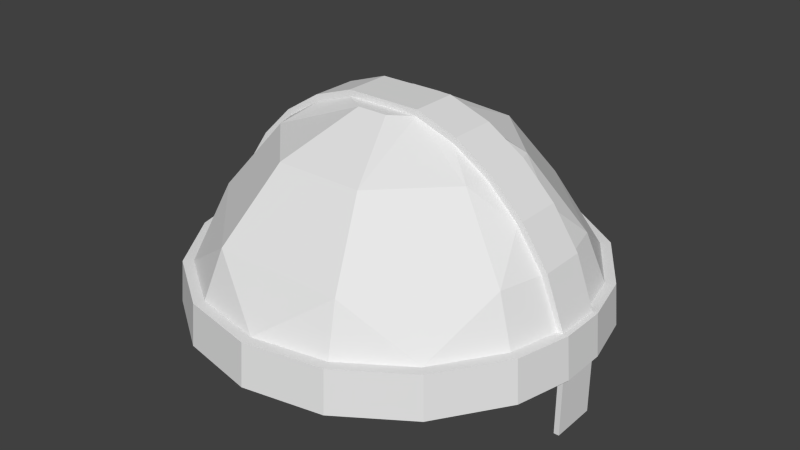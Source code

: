# Source: helmet.blend  (saved by Blender 2.68.0; exported with 4.5.12 LTS)
import bpy
from mathutils import Matrix  # noqa: F401  (used for matrix-valued properties, if any)

bpy.ops.wm.read_factory_settings(use_empty=True)
scene = bpy.context.scene
scene.name = 'Scene'

# ---- collections
col_collection_1 = bpy.data.collections.new('Collection 1'); scene.collection.children.link(col_collection_1)

# ---- materials (node trees are filled in below, after node groups)
mat_material = bpy.data.materials.new('Material')
mat_material.alpha_threshold = 0.0
mat_material.use_transparent_shadow = False
mat_material.roughness = 0.5
mat_material.line_color = (0.0, 0.0, 0.0, 1.0)

# ---- material node trees

# ---- world
world_world = bpy.data.worlds.new('World'); scene.world = world_world
world_world.color = (0.05088, 0.05088, 0.05088)
world_world.use_sun_shadow = False
world_world.sun_shadow_jitter_overblur = 0.0
world_world.cycles.sampling_method = 'MANUAL'
world_world.cycles.sample_map_resolution = 256

# ---- meshes
me_cube = bpy.data.meshes.new('Cube')
me_cube.from_pydata([(-0.2126, 0.5133, 2.967), (-0.07466, 0.1802, 3.145), (-0.8998, -0.3727, 2.409), (-0.9164, -0.3796, 2.205), (-0.9391, 0.1124, 2.409), (-0.8472, 0.1124, 2.65), (-0.9638, -0.1124, 2.409), (-0.9816, -0.1124, 2.205), (-0.9638, 0.1124, 2.409), (-0.9816, 0.1124, 2.205), (-0.1775, -0.1124, 3.145), (0.9816, 0.1124, 2.205), (0.9638, 0.1124, 2.409), (0.9816, -0.1124, 2.205), (0.9638, -0.1124, 2.409), (0.8472, 0.1124, 2.65), (0.9391, 0.1124, 2.409), (0.9164, -0.3796, 2.205), (0.8998, -0.3727, 2.409), (-0.6969, -0.1124, 2.818), (-0.8216, -0.1124, 2.636), (-0.9143, -0.1124, 2.409), (-0.9312, -0.1124, 2.205), (-0.9312, 0.1124, 2.205), (-0.3825, -0.1124, 3.105), (-0.1831, -0.1124, 3.175), (-0.9143, 0.1124, 2.409), (-0.8216, 0.1124, 2.636), (-0.6969, 0.1124, 2.818), (-0.5455, 0.1124, 2.967), (-0.3709, 0.1124, 3.077), (-0.5625, 0.1124, 2.991), (-0.3727, -0.8998, 2.409), (-0.3796, -0.9164, 2.205), (-0.6887, -0.6887, 2.409), (-0.8693, 0.3601, 2.205), (-0.8536, 0.3536, 2.409), (-0.7682, 0.3182, 2.636), (-0.5133, 0.2126, 2.967), (2.384e-07, 0.9239, 2.409), (2.384e-07, 0.9409, 2.205), (0.07466, 0.1802, 3.145), (0.2126, 0.5133, 2.967), (0.3182, 0.7682, 2.636), (0.3536, 0.8536, 2.409), (0.3601, 0.8693, 2.205), (-0.1775, 0.1124, 3.145), (0.9391, -0.1124, 2.409), (0.7186, 0.1124, 2.837), (0.7014, -0.7014, 2.205), (0.6533, 0.6533, 2.409), (0.6653, 0.6653, 2.205), (-0.6653, 0.6653, 2.205), (0.1775, 0.1124, 3.145), (0.5133, 0.2126, 2.967), (0.7682, 0.3182, 2.636), (0.8536, 0.3536, 2.409), (0.8693, 0.3601, 2.205), (-0.1831, 0.1124, 3.175), (0.6887, -0.6887, 2.409), (0.3796, -0.9164, 2.205), (0.3727, -0.8998, 2.409), (0.5625, 0.1124, 2.991), (0.3709, 0.1124, 3.077), (0.5455, 0.1124, 2.967), (0.6969, 0.1124, 2.818), (0.8216, 0.1124, 2.636), (0.9143, 0.1124, 2.409), (0.9312, 0.1124, 2.205), (5.96e-08, -0.9919, 2.205), (5.96e-08, -0.9739, 2.409), (0.1831, -0.1124, 3.175), (0.3825, -0.1124, 3.105), (0.9312, -0.1124, 2.205), (0.9143, -0.1124, 2.409), (0.8216, -0.1124, 2.636), (0.6969, -0.1124, 2.818), (0.5455, -0.1124, 2.967), (0.3709, -0.1124, 3.077), (0.5625, -0.1124, 2.991), (0.3825, 0.1124, 3.105), (0.8693, -0.3601, 2.205), (0.8536, -0.3536, 2.409), (0.7682, -0.3182, 2.636), (0.5133, -0.2126, 2.967), (0.1775, -0.1124, 3.145), (0.1831, 0.1124, 3.175), (0.8472, -0.1124, 2.65), (0.6653, -0.6653, 2.205), (0.6533, -0.6533, 2.409), (0.7186, -0.1124, 2.837), (0.3601, -0.8693, 2.205), (0.3536, -0.8536, 2.409), (0.3182, -0.7682, 2.636), (-0.6533, 0.6533, 2.409), (-0.7186, 0.1124, 2.837), (-0.7014, -0.7014, 2.205), (2.384e-07, 0.9739, 2.409), (2.384e-07, 0.9919, 2.205), (0.3727, 0.8998, 2.409), (0.3796, 0.9164, 2.205), (0.6887, 0.6887, 2.409), (0.7014, 0.7014, 2.205), (0.8998, 0.3727, 2.409), (0.9164, 0.3796, 2.205), (0.2126, -0.5133, 2.967), (0.07466, -0.1802, 3.145), (5.96e-08, -0.9409, 2.205), (5.96e-08, -0.9239, 2.409), (-0.9391, -0.1124, 2.409), (-0.3601, 0.8693, 2.205), (-0.3536, 0.8536, 2.409), (-0.3182, 0.7682, 2.636), (-0.5455, -0.1124, 2.967), (-0.3709, -0.1124, 3.077), (-0.5625, -0.1124, 2.991), (-0.3825, 0.1124, 3.105), (-0.8693, -0.3601, 2.205), (-0.8536, -0.3536, 2.409), (-0.7682, -0.3182, 2.636), (-0.5133, -0.2126, 2.967), (-0.8472, -0.1124, 2.65), (-0.6653, -0.6653, 2.205), (-0.6533, -0.6533, 2.409), (-0.7186, -0.1124, 2.837), (-0.3601, -0.8693, 2.205), (-0.3536, -0.8536, 2.409), (-0.3182, -0.7682, 2.636), (-0.3727, 0.8998, 2.409), (-0.3796, 0.9164, 2.205), (-0.6887, 0.6887, 2.409), (-0.7014, 0.7014, 2.205), (-0.8998, 0.3727, 2.409), (-0.9164, 0.3796, 2.205), (-0.2126, -0.5133, 2.967), (-0.07466, -0.1802, 3.145), (0.9564, 0.1124, 2.205), (0.9564, -0.1124, 2.205), (0.9312, 0.1124, 1.915), (0.9312, -0.1124, 1.915), (0.9564, 0.1124, 1.915), (0.9564, -0.1124, 1.915)], [], [(35, 133, 131, 52), (131, 133, 132, 130), (45, 40, 98, 100), (52, 131, 129, 110), (123, 127, 119), (127, 123, 126), (96, 34, 2, 3), (109, 121, 5, 4), (120, 114, 113), (19, 119, 120), (36, 26, 27, 37), (120, 113, 19), (64, 63, 80, 62), (133, 9, 8, 132), (94, 36, 37), (112, 94, 37), (94, 112, 111), (112, 39, 111), (102, 101, 103, 104), (43, 39, 112), (94, 130, 132, 36), (29, 31, 116, 30), (39, 43, 44), (43, 50, 44), (55, 50, 43), (50, 55, 56), (21, 20, 121, 109), (129, 131, 130, 128), (47, 82, 18, 14), (82, 47, 74), (47, 14, 12, 16), (78, 72, 71, 85), (76, 90, 79, 77), (44, 50, 101, 99), (81, 17, 49, 88), (88, 49, 60, 91), (108, 70, 61, 92), (82, 74, 75, 83), (23, 22, 7, 9), (126, 123, 34, 32), (13, 11, 12, 14), (26, 4, 5, 27), (65, 66, 55), (54, 65, 55), (17, 13, 14, 18), (76, 77, 84), (89, 59, 18, 82), (60, 49, 59, 61), (57, 35, 52, 51), (69, 60, 61, 70), (75, 87, 90, 76), (106, 135, 134, 105), (20, 19, 124, 121), (22, 117, 3, 7), (33, 32, 34, 96), (123, 118, 2, 34), (92, 61, 59, 89), (137, 141, 140, 136), (98, 97, 99, 100), (125, 91, 107), (100, 99, 101, 102), (74, 47, 87, 75), (50, 56, 103, 101), (56, 55, 66, 67), (82, 83, 89), (77, 78, 84), (47, 16, 15, 87), (87, 15, 48, 90), (93, 89, 83), (49, 17, 18, 59), (85, 84, 78), (3, 2, 6, 7), (64, 65, 54), (54, 53, 63), (89, 93, 92), (39, 44, 99, 97), (7, 6, 8, 9), (54, 63, 64), (53, 54, 42, 41), (51, 45, 100, 102), (105, 93, 83, 84), (57, 51, 102, 104), (77, 79, 72, 78), (118, 119, 20, 21), (119, 19, 20), (63, 53, 86, 80), (123, 119, 118), (134, 120, 119, 127), (122, 125, 33, 96), (117, 122, 96, 3), (111, 128, 130, 94), (19, 113, 115, 124), (85, 10, 135, 106), (109, 4, 8, 6), (118, 21, 109), (109, 6, 2, 118), (91, 60, 69, 107), (16, 12, 103, 56), (113, 114, 24, 115), (28, 95, 31, 29), (114, 10, 25, 24), (135, 10, 120, 134), (84, 83, 76), (124, 115, 31, 95), (36, 4, 26), (39, 97, 128, 111), (79, 62, 80, 72), (41, 42, 0, 1), (0, 38, 46, 1), (30, 116, 58, 46), (29, 30, 38), (46, 38, 30), (71, 72, 80, 86), (66, 65, 48, 15), (67, 66, 15, 16), (38, 37, 28), (28, 29, 38), (27, 28, 37), (104, 103, 12, 11), (112, 37, 38, 0), (115, 24, 116, 31), (110, 129, 98, 40), (98, 129, 128, 97), (83, 75, 76), (69, 70, 32, 33), (43, 112, 0, 42), (27, 5, 95, 28), (85, 106, 105, 84), (42, 54, 55, 43), (25, 58, 116, 24), (108, 126, 32, 70), (121, 124, 95, 5), (4, 36, 132, 8), (53, 46, 58, 86), (92, 93, 108), (127, 108, 93), (108, 127, 126), (134, 127, 93, 105), (23, 9, 133, 35), (125, 107, 69, 33), (35, 57, 68, 23), (81, 117, 22, 73), (122, 88, 91, 125), (73, 139, 141, 137), (117, 81, 88, 122), (68, 136, 140, 138), (57, 136, 68), (90, 48, 62, 79), (17, 81, 137, 13), (81, 73, 137), (56, 67, 16), (68, 138, 139, 73), (65, 64, 62, 48), (136, 57, 104, 11), (23, 68, 73, 22), (136, 11, 13, 137), (138, 140, 141, 139), (51, 52, 110, 45), (45, 110, 40), (85, 71, 25, 10), (71, 86, 58, 25), (46, 53, 41, 1), (120, 10, 114)])
_k = set([(2, 6), (2, 34), (3, 7), (3, 96), (4, 5), (4, 26), (4, 109), (5, 95), (6, 8), (7, 9), (8, 132), (9, 133), (10, 85), (10, 114), (11, 13), (11, 104), (12, 14), (12, 103), (13, 17), (14, 18), (15, 16), (15, 48), (16, 47), (16, 67), (17, 49), (18, 59), (19, 20), (19, 113), (20, 21), (21, 109), (21, 118), (24, 25), (24, 115), (25, 71), (26, 27), (26, 36), (27, 28), (28, 29), (29, 30), (30, 46), (31, 95), (31, 116), (32, 34), (32, 70), (33, 69), (33, 96), (36, 94), (39, 44), (39, 111), (44, 50), (46, 53), (47, 74), (47, 87), (48, 62), (49, 60), (50, 56), (53, 63), (56, 67), (58, 86), (58, 116), (59, 61), (60, 69), (61, 70), (62, 80), (63, 64), (64, 65), (65, 66), (66, 67), (71, 72), (72, 79), (74, 75), (74, 82), (75, 76), (76, 77), (77, 78), (78, 85), (79, 90), (80, 86), (82, 89), (87, 90), (89, 92), (92, 108), (94, 111), (97, 99), (97, 128), (98, 100), (98, 129), (99, 101), (100, 102), (101, 103), (102, 104), (108, 126), (109, 121), (113, 114), (115, 124), (118, 123), (121, 124), (123, 126), (128, 130), (129, 131), (130, 132), (131, 133), (136, 137), (136, 140), (137, 141), (140, 141)])
me_cube.attributes.new('sharp_edge', 'BOOLEAN', 'EDGE').data.foreach_set('value', [ (min(e.vertices), max(e.vertices)) in _k for e in me_cube.edges])
me_cube.materials.append(mat_material)
me_cube.use_remesh_preserve_volume = False
me_cube.use_remesh_preserve_attributes = False
me_cube.use_mirror_vertex_groups = False
me_cube.update()

# ---- objects
ob_cube = bpy.data.objects.new('Cube', me_cube)

# ---- transforms, parenting, visibility, modifiers, constraints
ob_cube.location = (0.0, 0.0, 0.0)
ob_cube.lock_rotations_4d = False
ob_cube.empty_display_type = 'ARROWS'
ob_cube.lineart.crease_threshold = 0.0
_m = ob_cube.modifiers.new('EdgeSplit', 'EDGE_SPLIT')
_m.use_edge_angle = False

# ---- collection membership
col_collection_1.objects.link(ob_cube)

# ---- scene / render settings (as saved in the file)
scene.frame_start = 1; scene.frame_end = 250; scene.frame_set(1)
scene.render.engine = 'BLENDER_EEVEE_NEXT'
scene.render.image_settings.color_mode = 'RGB'
scene.render.image_settings.compression = 90
scene.render.resolution_percentage = 50
scene.render.dither_intensity = 0.0
scene.cycles.use_denoising = False
scene.cycles.samples = 10
scene.cycles.sampling_pattern = 'TABULATED_SOBOL'
scene.cycles.light_sampling_threshold = 0.0
scene.cycles.use_adaptive_sampling = False
scene.cycles.use_light_tree = False
scene.cycles.blur_glossy = 0.0
scene.cycles.volume_bounces = 1
scene.cycles.pixel_filter_type = 'GAUSSIAN'
scene.cycles.sample_clamp_indirect = 0.0
scene.view_settings.view_transform = 'Standard'
bpy.context.view_layer.update()

# ---- added for rendering (the .blend has no active camera and no usable light): camera, sun
cam_auto = bpy.data.cameras.new('AutoCamera')
cam_auto.lens = 50.0
cam_auto.sensor_width = 36.0
cam_auto.clip_end = 1000.0
ob_auto_camera = bpy.data.objects.new('AutoCamera', cam_auto)
scene.collection.objects.link(ob_auto_camera)
ob_auto_camera.location = (2.83345, -3.40013, 4.81157)
ob_auto_camera.rotation_euler = (1.09748, -7.21219e-08, 0.694738)
scene.camera = ob_auto_camera
light_auto_sun = bpy.data.lights.new('AutoSun', 'SUN')
light_auto_sun.energy = 3.0
light_auto_sun.angle = 0.0523599
ob_auto_sun = bpy.data.objects.new('AutoSun', light_auto_sun)
scene.collection.objects.link(ob_auto_sun)
ob_auto_sun.rotation_euler = (0.872665, 0.174533, 0.523599)
bpy.context.view_layer.update()
